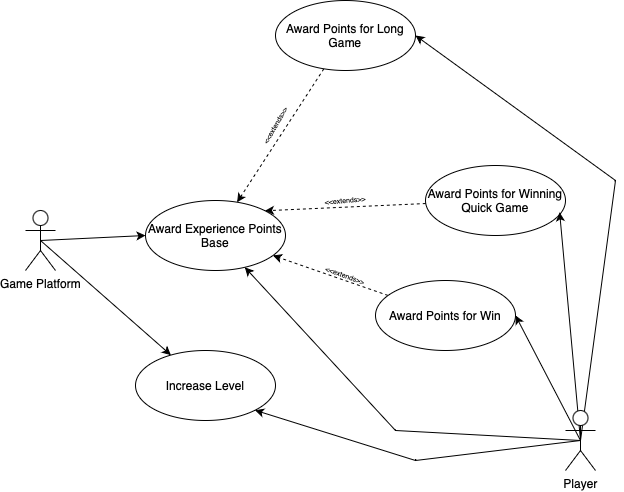

The diagram above was exported from draw.io. Its source (the exported page's mxGraphModel, read from the mxfile embedded in the PNG):
<mxGraphModel dx="1026" dy="635" grid="1" gridSize="10" guides="1" tooltips="1" connect="1" arrows="1" fold="1" page="1" pageScale="1" pageWidth="850" pageHeight="1100" math="0" shadow="0">
  <root>
    <mxCell id="0" />
    <mxCell id="1" parent="0" />
    <mxCell id="k-cLo1pYmpTZzjUPSEY7-9" style="rounded=0;orthogonalLoop=1;jettySize=auto;html=1;dashed=1;" edge="1" parent="1" source="k-cLo1pYmpTZzjUPSEY7-1" target="k-cLo1pYmpTZzjUPSEY7-2">
      <mxGeometry relative="1" as="geometry" />
    </mxCell>
    <mxCell id="k-cLo1pYmpTZzjUPSEY7-1" value="Award Points for Win" style="ellipse;whiteSpace=wrap;html=1;" vertex="1" parent="1">
      <mxGeometry x="440" y="410" width="140" height="70" as="geometry" />
    </mxCell>
    <mxCell id="k-cLo1pYmpTZzjUPSEY7-2" value="Award Experience Points Base" style="ellipse;whiteSpace=wrap;html=1;" vertex="1" parent="1">
      <mxGeometry x="210" y="330" width="140" height="70" as="geometry" />
    </mxCell>
    <mxCell id="k-cLo1pYmpTZzjUPSEY7-11" style="rounded=0;orthogonalLoop=1;jettySize=auto;html=1;dashed=1;" edge="1" parent="1" source="k-cLo1pYmpTZzjUPSEY7-3" target="k-cLo1pYmpTZzjUPSEY7-2">
      <mxGeometry relative="1" as="geometry" />
    </mxCell>
    <mxCell id="k-cLo1pYmpTZzjUPSEY7-3" value="Award Points for Long Game" style="ellipse;whiteSpace=wrap;html=1;" vertex="1" parent="1">
      <mxGeometry x="340" y="130" width="140" height="70" as="geometry" />
    </mxCell>
    <mxCell id="k-cLo1pYmpTZzjUPSEY7-4" value="Award Points for Winning Quick Game" style="ellipse;whiteSpace=wrap;html=1;" vertex="1" parent="1">
      <mxGeometry x="490" y="295" width="140" height="70" as="geometry" />
    </mxCell>
    <mxCell id="k-cLo1pYmpTZzjUPSEY7-5" value="Increase Level" style="ellipse;whiteSpace=wrap;html=1;" vertex="1" parent="1">
      <mxGeometry x="200" y="480" width="140" height="70" as="geometry" />
    </mxCell>
    <mxCell id="k-cLo1pYmpTZzjUPSEY7-7" style="rounded=0;orthogonalLoop=1;jettySize=auto;html=1;exitX=0.5;exitY=0.5;exitDx=0;exitDy=0;exitPerimeter=0;entryX=0;entryY=0.5;entryDx=0;entryDy=0;" edge="1" parent="1" source="k-cLo1pYmpTZzjUPSEY7-6" target="k-cLo1pYmpTZzjUPSEY7-2">
      <mxGeometry relative="1" as="geometry" />
    </mxCell>
    <mxCell id="k-cLo1pYmpTZzjUPSEY7-8" style="rounded=0;orthogonalLoop=1;jettySize=auto;html=1;exitX=0.5;exitY=0.5;exitDx=0;exitDy=0;exitPerimeter=0;" edge="1" parent="1" source="k-cLo1pYmpTZzjUPSEY7-6" target="k-cLo1pYmpTZzjUPSEY7-5">
      <mxGeometry relative="1" as="geometry" />
    </mxCell>
    <mxCell id="k-cLo1pYmpTZzjUPSEY7-6" value="Game Platform" style="shape=umlActor;verticalLabelPosition=bottom;verticalAlign=top;html=1;" vertex="1" parent="1">
      <mxGeometry x="90" y="340" width="30" height="60" as="geometry" />
    </mxCell>
    <mxCell id="k-cLo1pYmpTZzjUPSEY7-10" style="rounded=0;orthogonalLoop=1;jettySize=auto;html=1;entryX=1;entryY=0;entryDx=0;entryDy=0;dashed=1;" edge="1" parent="1" source="k-cLo1pYmpTZzjUPSEY7-4" target="k-cLo1pYmpTZzjUPSEY7-2">
      <mxGeometry relative="1" as="geometry" />
    </mxCell>
    <mxCell id="k-cLo1pYmpTZzjUPSEY7-14" value="&amp;lt;&amp;lt;extends&amp;gt;&amp;gt;" style="text;html=1;align=center;verticalAlign=middle;whiteSpace=wrap;rounded=0;rotation=-60;fontSize=7;" vertex="1" parent="1">
      <mxGeometry x="320" y="250" width="40" height="10" as="geometry" />
    </mxCell>
    <mxCell id="k-cLo1pYmpTZzjUPSEY7-15" value="&amp;lt;&amp;lt;extends&amp;gt;&amp;gt;" style="text;html=1;align=center;verticalAlign=middle;whiteSpace=wrap;rounded=0;rotation=-5;fontSize=7;" vertex="1" parent="1">
      <mxGeometry x="390" y="325" width="40" height="10" as="geometry" />
    </mxCell>
    <mxCell id="k-cLo1pYmpTZzjUPSEY7-16" value="&amp;lt;&amp;lt;extends&amp;gt;&amp;gt;" style="text;html=1;align=center;verticalAlign=middle;whiteSpace=wrap;rounded=0;rotation=20;fontSize=7;" vertex="1" parent="1">
      <mxGeometry x="390" y="400" width="40" height="10" as="geometry" />
    </mxCell>
    <mxCell id="k-cLo1pYmpTZzjUPSEY7-18" style="rounded=0;orthogonalLoop=1;jettySize=auto;html=1;exitX=0.5;exitY=0.5;exitDx=0;exitDy=0;exitPerimeter=0;" edge="1" parent="1" source="k-cLo1pYmpTZzjUPSEY7-17" target="k-cLo1pYmpTZzjUPSEY7-2">
      <mxGeometry relative="1" as="geometry">
        <Array as="points">
          <mxPoint x="460" y="560" />
        </Array>
      </mxGeometry>
    </mxCell>
    <mxCell id="k-cLo1pYmpTZzjUPSEY7-20" style="rounded=0;orthogonalLoop=1;jettySize=auto;html=1;exitX=0.5;exitY=0.5;exitDx=0;exitDy=0;exitPerimeter=0;entryX=1;entryY=0.5;entryDx=0;entryDy=0;" edge="1" parent="1" source="k-cLo1pYmpTZzjUPSEY7-17" target="k-cLo1pYmpTZzjUPSEY7-1">
      <mxGeometry relative="1" as="geometry" />
    </mxCell>
    <mxCell id="k-cLo1pYmpTZzjUPSEY7-21" style="rounded=0;orthogonalLoop=1;jettySize=auto;html=1;exitX=0.5;exitY=0.5;exitDx=0;exitDy=0;exitPerimeter=0;entryX=0.958;entryY=0.669;entryDx=0;entryDy=0;entryPerimeter=0;" edge="1" parent="1" source="k-cLo1pYmpTZzjUPSEY7-17" target="k-cLo1pYmpTZzjUPSEY7-4">
      <mxGeometry relative="1" as="geometry">
        <mxPoint x="630" y="370" as="targetPoint" />
      </mxGeometry>
    </mxCell>
    <mxCell id="k-cLo1pYmpTZzjUPSEY7-22" style="rounded=0;orthogonalLoop=1;jettySize=auto;html=1;exitX=0.5;exitY=0.5;exitDx=0;exitDy=0;exitPerimeter=0;entryX=1;entryY=0.5;entryDx=0;entryDy=0;" edge="1" parent="1" source="k-cLo1pYmpTZzjUPSEY7-17" target="k-cLo1pYmpTZzjUPSEY7-3">
      <mxGeometry relative="1" as="geometry">
        <Array as="points">
          <mxPoint x="680" y="310" />
        </Array>
      </mxGeometry>
    </mxCell>
    <mxCell id="k-cLo1pYmpTZzjUPSEY7-23" style="rounded=0;orthogonalLoop=1;jettySize=auto;html=1;exitX=0.5;exitY=0.5;exitDx=0;exitDy=0;exitPerimeter=0;entryX=1;entryY=1;entryDx=0;entryDy=0;" edge="1" parent="1" source="k-cLo1pYmpTZzjUPSEY7-17" target="k-cLo1pYmpTZzjUPSEY7-5">
      <mxGeometry relative="1" as="geometry">
        <Array as="points">
          <mxPoint x="480" y="590" />
        </Array>
      </mxGeometry>
    </mxCell>
    <mxCell id="k-cLo1pYmpTZzjUPSEY7-17" value="Player" style="shape=umlActor;verticalLabelPosition=bottom;verticalAlign=top;html=1;" vertex="1" parent="1">
      <mxGeometry x="630" y="540" width="30" height="60" as="geometry" />
    </mxCell>
  </root>
</mxGraphModel>